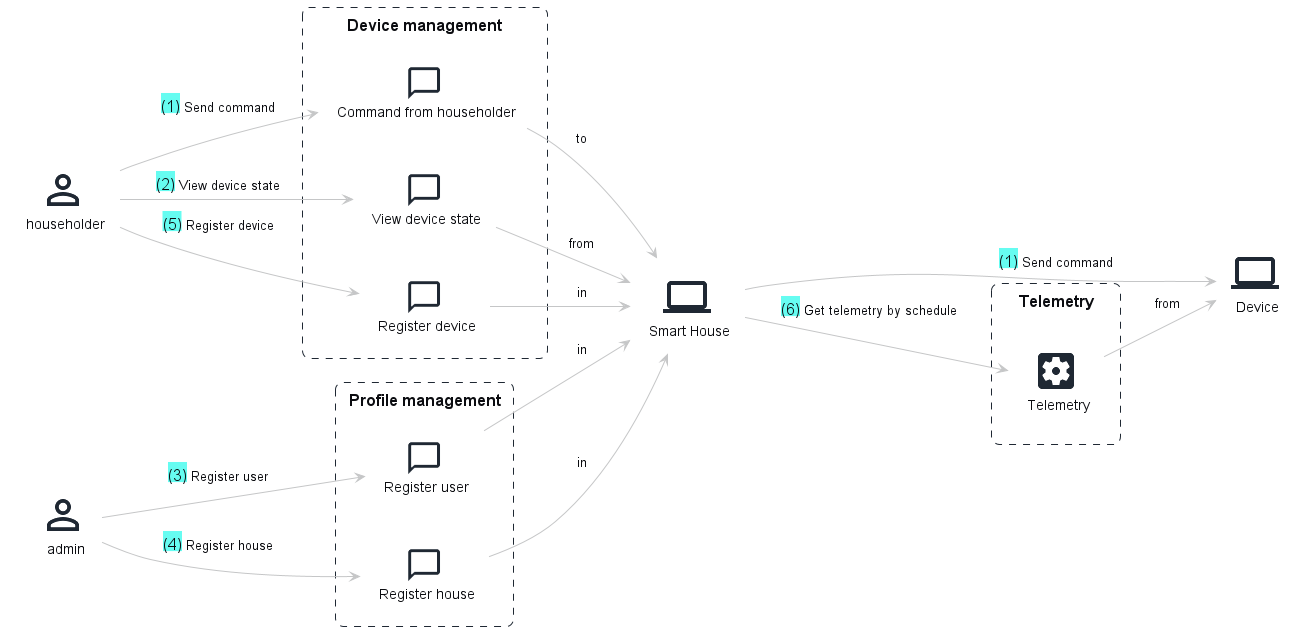

The diagram above was rendered by PlantUML. Its source (embedded in the PNG):
@startuml DDD_Diagram

!include <DomainStory/domainStory.puml>
!include <material/settings_box>
!unquoted procedure Process($name, $label = "", $color = "", $scale = "", $note = "")
Actor("Process", "$ma_settings_box", $name, $label, $color, $scale, $note)
!endprocedure

Person(householder)
Person(admin)


Boundary(device_management, Device management) {
    Conversation(commandH, "Command from householder")
    Conversation(view, "View device state")
    Conversation(register_D, "Register device")
}

Boundary(profile_management, Profile management) {
    Conversation(register_U, "Register user")
    Conversation(register_H, "Register house")
}


System(smartHome, "Smart House")
System(device, "Device")

Boundary(telemetry, "Telemetry") {
    Process(telemetryB, "Telemetry")

}

activity(_, householder, "Send command", commandH, "to", smartHome)
activity(|, smartHome, "Send command", device)

activity(_, householder, "View device state", view, "from", smartHome)

activity(_, admin, "Register user", register_U, "in", smartHome)
activity(_, admin, "Register house", register_H, "in", smartHome)
activity(_, householder, "Register device", register_D, "in", smartHome)

activity(_, smartHome, "Get telemetry by schedule", telemetryB, "from", device)

@enduml